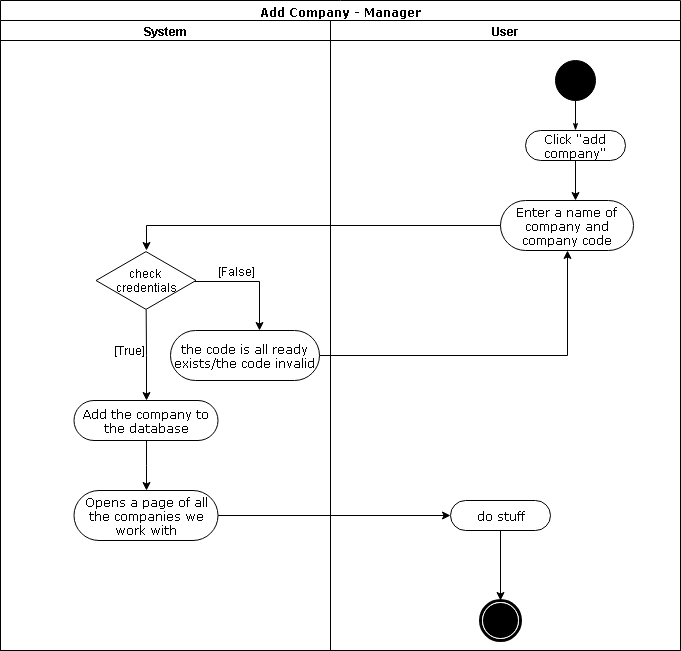

The diagram above was exported from draw.io. Its source (the exported page's mxGraphModel, read from the mxfile embedded in the PNG):
<mxGraphModel dx="1394" dy="747" grid="1" gridSize="10" guides="1" tooltips="1" connect="1" arrows="1" fold="1" page="1" pageScale="1" pageWidth="850" pageHeight="1100" background="#ffffff" math="0" shadow="0">
  <root>
    <mxCell id="0" />
    <mxCell id="1" parent="0" />
    <mxCell id="1c1d494c118603dd-1" value="Add Company - Manager" style="swimlane;html=1;childLayout=stackLayout;startSize=20;rounded=0;shadow=0;comic=0;labelBackgroundColor=none;strokeColor=#000000;strokeWidth=1;fillColor=#ffffff;fontFamily=Verdana;fontSize=12;fontColor=#000000;align=center;" parent="1" vertex="1">
      <mxGeometry x="91" y="30" width="680" height="650" as="geometry" />
    </mxCell>
    <mxCell id="1c1d494c118603dd-3" value="System" style="swimlane;html=1;startSize=20;" parent="1c1d494c118603dd-1" vertex="1">
      <mxGeometry y="20" width="330" height="630" as="geometry" />
    </mxCell>
    <mxCell id="8TjKsxwAF--YMNHuriuC-10" value="&lt;span&gt;check &lt;br&gt;credentials&lt;/span&gt;" style="html=1;whiteSpace=wrap;aspect=fixed;shape=isoRectangle;" parent="1c1d494c118603dd-3" vertex="1">
      <mxGeometry x="95.5" y="230" width="100" height="60" as="geometry" />
    </mxCell>
    <mxCell id="8TjKsxwAF--YMNHuriuC-16" value="the code is all ready exists/the code invalid" style="rounded=1;whiteSpace=wrap;html=1;shadow=0;comic=0;labelBackgroundColor=none;strokeColor=#000000;strokeWidth=1;fillColor=#ffffff;fontFamily=Verdana;fontSize=12;fontColor=#000000;align=center;arcSize=50;" parent="1c1d494c118603dd-3" vertex="1">
      <mxGeometry x="170" y="310" width="149" height="50" as="geometry" />
    </mxCell>
    <mxCell id="8TjKsxwAF--YMNHuriuC-18" style="edgeStyle=orthogonalEdgeStyle;rounded=0;orthogonalLoop=1;jettySize=auto;html=1;entryX=0.5;entryY=0;entryDx=0;entryDy=0;" parent="1c1d494c118603dd-3" target="8TjKsxwAF--YMNHuriuC-21" edge="1">
      <mxGeometry relative="1" as="geometry">
        <mxPoint x="146" y="429" as="targetPoint" />
        <mxPoint x="145.66666666666674" y="289" as="sourcePoint" />
        <Array as="points" />
      </mxGeometry>
    </mxCell>
    <mxCell id="8TjKsxwAF--YMNHuriuC-20" value="[True]" style="text;html=1;resizable=0;points=[];align=center;verticalAlign=middle;labelBackgroundColor=#ffffff;" parent="8TjKsxwAF--YMNHuriuC-18" vertex="1" connectable="0">
      <mxGeometry x="0.2244" y="1" relative="1" as="geometry">
        <mxPoint x="-18" y="-15" as="offset" />
      </mxGeometry>
    </mxCell>
    <mxCell id="8TjKsxwAF--YMNHuriuC-21" value="Add the company to the database" style="rounded=1;whiteSpace=wrap;html=1;shadow=0;comic=0;labelBackgroundColor=none;strokeColor=#000000;strokeWidth=1;fillColor=#ffffff;fontFamily=Verdana;fontSize=12;fontColor=#000000;align=center;arcSize=50;" parent="1c1d494c118603dd-3" vertex="1">
      <mxGeometry x="73.5" y="380" width="144" height="40" as="geometry" />
    </mxCell>
    <mxCell id="zV_gltr71EnV0ERmRGG9-1" value="Opens a page of all the companies we work with" style="rounded=1;whiteSpace=wrap;html=1;shadow=0;comic=0;labelBackgroundColor=none;strokeColor=#000000;strokeWidth=1;fillColor=#ffffff;fontFamily=Verdana;fontSize=12;fontColor=#000000;align=center;arcSize=50;" parent="1c1d494c118603dd-3" vertex="1">
      <mxGeometry x="73.5" y="470" width="144" height="50" as="geometry" />
    </mxCell>
    <mxCell id="8TjKsxwAF--YMNHuriuC-23" style="edgeStyle=orthogonalEdgeStyle;rounded=0;orthogonalLoop=1;jettySize=auto;html=1;entryX=0.5;entryY=0;entryDx=0;entryDy=0;" parent="1c1d494c118603dd-3" source="8TjKsxwAF--YMNHuriuC-21" target="zV_gltr71EnV0ERmRGG9-1" edge="1">
      <mxGeometry relative="1" as="geometry">
        <mxPoint x="459" y="450" as="targetPoint" />
      </mxGeometry>
    </mxCell>
    <mxCell id="1c1d494c118603dd-4" value="User" style="swimlane;html=1;startSize=20;" parent="1c1d494c118603dd-1" vertex="1">
      <mxGeometry x="330" y="20" width="350" height="630" as="geometry" />
    </mxCell>
    <mxCell id="1c1d494c118603dd-27" style="edgeStyle=orthogonalEdgeStyle;rounded=0;html=1;labelBackgroundColor=none;startArrow=none;startFill=0;startSize=5;endArrow=classicThin;endFill=1;endSize=5;jettySize=auto;orthogonalLoop=1;strokeColor=#000000;strokeWidth=1;fontFamily=Verdana;fontSize=12;fontColor=#000000;" parent="1c1d494c118603dd-4" source="60571a20871a0731-4" target="60571a20871a0731-8" edge="1">
      <mxGeometry relative="1" as="geometry" />
    </mxCell>
    <mxCell id="60571a20871a0731-4" value="" style="ellipse;whiteSpace=wrap;html=1;rounded=0;shadow=0;comic=0;labelBackgroundColor=none;strokeColor=#000000;strokeWidth=1;fillColor=#000000;fontFamily=Verdana;fontSize=12;fontColor=#000000;align=center;" parent="1c1d494c118603dd-4" vertex="1">
      <mxGeometry x="225" y="40" width="40" height="40" as="geometry" />
    </mxCell>
    <mxCell id="60571a20871a0731-8" value="Click &quot;add company&quot;" style="rounded=1;whiteSpace=wrap;html=1;shadow=0;comic=0;labelBackgroundColor=none;strokeColor=#000000;strokeWidth=1;fillColor=#ffffff;fontFamily=Verdana;fontSize=12;fontColor=#000000;align=center;arcSize=50;" parent="1c1d494c118603dd-4" vertex="1">
      <mxGeometry x="195" y="110" width="100" height="30" as="geometry" />
    </mxCell>
    <mxCell id="8TjKsxwAF--YMNHuriuC-15" value="Enter a name of company and company code" style="rounded=1;whiteSpace=wrap;html=1;shadow=0;comic=0;labelBackgroundColor=none;strokeColor=#000000;strokeWidth=1;fillColor=#ffffff;fontFamily=Verdana;fontSize=12;fontColor=#000000;align=center;arcSize=50;" parent="1c1d494c118603dd-4" vertex="1">
      <mxGeometry x="170" y="180" width="133" height="50" as="geometry" />
    </mxCell>
    <mxCell id="8TjKsxwAF--YMNHuriuC-26" style="edgeStyle=orthogonalEdgeStyle;rounded=0;orthogonalLoop=1;jettySize=auto;html=1;entryX=0.5;entryY=0;entryDx=0;entryDy=0;" parent="1c1d494c118603dd-4" source="8TjKsxwAF--YMNHuriuC-25" target="60571a20871a0731-5" edge="1">
      <mxGeometry relative="1" as="geometry" />
    </mxCell>
    <mxCell id="8TjKsxwAF--YMNHuriuC-25" value="do stuff" style="rounded=1;whiteSpace=wrap;html=1;shadow=0;comic=0;labelBackgroundColor=none;strokeColor=#000000;strokeWidth=1;fillColor=#ffffff;fontFamily=Verdana;fontSize=12;fontColor=#000000;align=center;arcSize=50;" parent="1c1d494c118603dd-4" vertex="1">
      <mxGeometry x="120" y="480" width="100" height="30" as="geometry" />
    </mxCell>
    <mxCell id="60571a20871a0731-5" value="" style="shape=mxgraph.bpmn.shape;html=1;verticalLabelPosition=bottom;labelBackgroundColor=#ffffff;verticalAlign=top;perimeter=ellipsePerimeter;outline=end;symbol=terminate;rounded=0;shadow=0;comic=0;strokeColor=#000000;strokeWidth=1;fillColor=#ffffff;fontFamily=Verdana;fontSize=12;fontColor=#000000;align=center;" parent="1c1d494c118603dd-4" vertex="1">
      <mxGeometry x="150" y="580" width="40" height="40" as="geometry" />
    </mxCell>
    <mxCell id="8TjKsxwAF--YMNHuriuC-11" style="edgeStyle=orthogonalEdgeStyle;rounded=0;orthogonalLoop=1;jettySize=auto;html=1;entryX=0.5;entryY=0;entryDx=0;entryDy=0;entryPerimeter=0;exitX=0;exitY=0.5;exitDx=0;exitDy=0;" parent="1c1d494c118603dd-1" source="8TjKsxwAF--YMNHuriuC-15" target="8TjKsxwAF--YMNHuriuC-10" edge="1">
      <mxGeometry relative="1" as="geometry" />
    </mxCell>
    <mxCell id="8TjKsxwAF--YMNHuriuC-17" style="edgeStyle=orthogonalEdgeStyle;rounded=0;orthogonalLoop=1;jettySize=auto;html=1;entryX=0.5;entryY=1;entryDx=0;entryDy=0;" parent="1c1d494c118603dd-1" source="8TjKsxwAF--YMNHuriuC-16" target="8TjKsxwAF--YMNHuriuC-15" edge="1">
      <mxGeometry relative="1" as="geometry" />
    </mxCell>
    <mxCell id="zV_gltr71EnV0ERmRGG9-2" style="edgeStyle=orthogonalEdgeStyle;rounded=0;orthogonalLoop=1;jettySize=auto;html=1;entryX=0;entryY=0.5;entryDx=0;entryDy=0;" parent="1c1d494c118603dd-1" source="zV_gltr71EnV0ERmRGG9-1" target="8TjKsxwAF--YMNHuriuC-25" edge="1">
      <mxGeometry relative="1" as="geometry" />
    </mxCell>
    <mxCell id="8TjKsxwAF--YMNHuriuC-12" style="edgeStyle=orthogonalEdgeStyle;rounded=0;orthogonalLoop=1;jettySize=auto;html=1;exitX=0.982;exitY=0.514;exitDx=0;exitDy=0;exitPerimeter=0;" parent="1" source="8TjKsxwAF--YMNHuriuC-10" edge="1">
      <mxGeometry relative="1" as="geometry">
        <mxPoint x="350" y="360" as="targetPoint" />
        <Array as="points">
          <mxPoint x="350" y="311" />
          <mxPoint x="350" y="360" />
        </Array>
      </mxGeometry>
    </mxCell>
    <mxCell id="8TjKsxwAF--YMNHuriuC-13" value="[False]" style="text;html=1;resizable=0;points=[];align=center;verticalAlign=middle;labelBackgroundColor=#ffffff;" parent="8TjKsxwAF--YMNHuriuC-12" vertex="1" connectable="0">
      <mxGeometry x="-0.4343" y="2" relative="1" as="geometry">
        <mxPoint x="9.5" y="-9" as="offset" />
      </mxGeometry>
    </mxCell>
    <mxCell id="8TjKsxwAF--YMNHuriuC-14" style="edgeStyle=orthogonalEdgeStyle;rounded=0;orthogonalLoop=1;jettySize=auto;html=1;" parent="1" source="60571a20871a0731-8" edge="1">
      <mxGeometry relative="1" as="geometry">
        <mxPoint x="666" y="230" as="targetPoint" />
      </mxGeometry>
    </mxCell>
  </root>
</mxGraphModel>